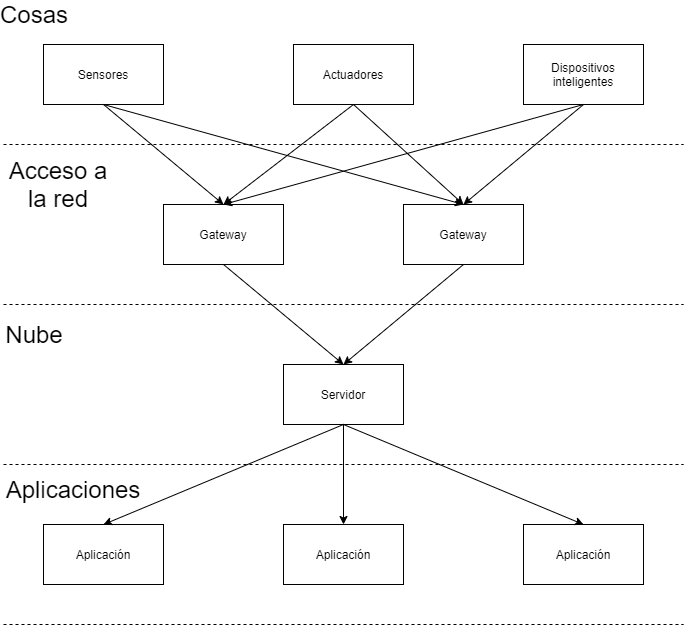

The diagram above was exported from draw.io. Its source (the exported page's mxGraphModel, read from the mxfile embedded in the PNG):
<mxGraphModel dx="1120" dy="656" grid="1" gridSize="10" guides="1" tooltips="1" connect="1" arrows="1" fold="1" page="1" pageScale="1" pageWidth="827" pageHeight="1169" math="0" shadow="0">
  <root>
    <mxCell id="0" />
    <mxCell id="1" parent="0" />
    <mxCell id="2" value="" style="endArrow=none;dashed=1;html=1;" edge="1" parent="1">
      <mxGeometry width="50" height="50" relative="1" as="geometry">
        <mxPoint x="80" y="720" as="sourcePoint" />
        <mxPoint x="760" y="720" as="targetPoint" />
      </mxGeometry>
    </mxCell>
    <mxCell id="3" value="" style="endArrow=none;dashed=1;html=1;" edge="1" parent="1">
      <mxGeometry width="50" height="50" relative="1" as="geometry">
        <mxPoint x="80" y="560" as="sourcePoint" />
        <mxPoint x="760" y="560" as="targetPoint" />
      </mxGeometry>
    </mxCell>
    <mxCell id="4" value="" style="endArrow=none;dashed=1;html=1;" edge="1" parent="1">
      <mxGeometry width="50" height="50" relative="1" as="geometry">
        <mxPoint x="80" y="400" as="sourcePoint" />
        <mxPoint x="760" y="400" as="targetPoint" />
      </mxGeometry>
    </mxCell>
    <mxCell id="5" value="Servidor" style="rounded=0;whiteSpace=wrap;html=1;" vertex="1" parent="1">
      <mxGeometry x="360" y="460" width="120" height="60" as="geometry" />
    </mxCell>
    <mxCell id="6" value="Aplicación" style="rounded=0;whiteSpace=wrap;html=1;" vertex="1" parent="1">
      <mxGeometry x="120" y="620" width="120" height="60" as="geometry" />
    </mxCell>
    <mxCell id="7" value="Aplicación" style="rounded=0;whiteSpace=wrap;html=1;" vertex="1" parent="1">
      <mxGeometry x="600" y="620" width="120" height="60" as="geometry" />
    </mxCell>
    <mxCell id="8" value="Aplicación" style="rounded=0;whiteSpace=wrap;html=1;" vertex="1" parent="1">
      <mxGeometry x="360" y="620" width="120" height="60" as="geometry" />
    </mxCell>
    <mxCell id="10" value="" style="endArrow=none;dashed=1;html=1;" edge="1" parent="1">
      <mxGeometry width="50" height="50" relative="1" as="geometry">
        <mxPoint x="80" y="240" as="sourcePoint" />
        <mxPoint x="760" y="240" as="targetPoint" />
      </mxGeometry>
    </mxCell>
    <mxCell id="11" value="Gateway" style="rounded=0;whiteSpace=wrap;html=1;" vertex="1" parent="1">
      <mxGeometry x="240" y="300" width="120" height="60" as="geometry" />
    </mxCell>
    <mxCell id="12" value="Gateway" style="rounded=0;whiteSpace=wrap;html=1;" vertex="1" parent="1">
      <mxGeometry x="480" y="300" width="120" height="60" as="geometry" />
    </mxCell>
    <mxCell id="13" value="Sensores" style="rounded=0;whiteSpace=wrap;html=1;" vertex="1" parent="1">
      <mxGeometry x="120" y="140" width="120" height="60" as="geometry" />
    </mxCell>
    <mxCell id="14" value="Actuadores" style="rounded=0;whiteSpace=wrap;html=1;" vertex="1" parent="1">
      <mxGeometry x="370" y="140" width="120" height="60" as="geometry" />
    </mxCell>
    <mxCell id="15" value="Dispositivos inteligentes" style="rounded=0;whiteSpace=wrap;html=1;" vertex="1" parent="1">
      <mxGeometry x="600" y="140" width="120" height="60" as="geometry" />
    </mxCell>
    <mxCell id="16" value="Cosas" style="text;html=1;strokeColor=none;fillColor=none;align=center;verticalAlign=middle;whiteSpace=wrap;rounded=0;fontSize=24;" vertex="1" parent="1">
      <mxGeometry x="91" y="100" width="40" height="20" as="geometry" />
    </mxCell>
    <mxCell id="17" value="Acceso a la red" style="text;html=1;strokeColor=none;fillColor=none;align=center;verticalAlign=middle;whiteSpace=wrap;rounded=0;fontSize=24;" vertex="1" parent="1">
      <mxGeometry x="80" y="270" width="110" height="20" as="geometry" />
    </mxCell>
    <mxCell id="18" value="" style="endArrow=classic;html=1;fontSize=24;exitX=0.5;exitY=1;exitDx=0;exitDy=0;entryX=0.5;entryY=0;entryDx=0;entryDy=0;" edge="1" parent="1" source="13" target="11">
      <mxGeometry width="50" height="50" relative="1" as="geometry">
        <mxPoint x="500" y="420" as="sourcePoint" />
        <mxPoint x="550" y="370" as="targetPoint" />
      </mxGeometry>
    </mxCell>
    <mxCell id="19" value="" style="endArrow=classic;html=1;fontSize=24;entryX=0.5;entryY=0;entryDx=0;entryDy=0;" edge="1" parent="1" target="12">
      <mxGeometry width="50" height="50" relative="1" as="geometry">
        <mxPoint x="180" y="200" as="sourcePoint" />
        <mxPoint x="550" y="370" as="targetPoint" />
      </mxGeometry>
    </mxCell>
    <mxCell id="20" value="" style="endArrow=classic;html=1;fontSize=24;exitX=0.5;exitY=1;exitDx=0;exitDy=0;entryX=0.5;entryY=0;entryDx=0;entryDy=0;" edge="1" parent="1" source="14" target="12">
      <mxGeometry width="50" height="50" relative="1" as="geometry">
        <mxPoint x="500" y="420" as="sourcePoint" />
        <mxPoint x="550" y="370" as="targetPoint" />
      </mxGeometry>
    </mxCell>
    <mxCell id="21" value="" style="endArrow=classic;html=1;fontSize=24;exitX=0.5;exitY=1;exitDx=0;exitDy=0;entryX=0.5;entryY=0;entryDx=0;entryDy=0;" edge="1" parent="1" source="14" target="11">
      <mxGeometry width="50" height="50" relative="1" as="geometry">
        <mxPoint x="370" y="390" as="sourcePoint" />
        <mxPoint x="420" y="340" as="targetPoint" />
      </mxGeometry>
    </mxCell>
    <mxCell id="22" value="" style="endArrow=classic;html=1;fontSize=24;exitX=0.5;exitY=1;exitDx=0;exitDy=0;" edge="1" parent="1" source="15">
      <mxGeometry width="50" height="50" relative="1" as="geometry">
        <mxPoint x="370" y="430" as="sourcePoint" />
        <mxPoint x="540" y="300" as="targetPoint" />
      </mxGeometry>
    </mxCell>
    <mxCell id="23" value="" style="endArrow=classic;html=1;fontSize=24;exitX=0.5;exitY=1;exitDx=0;exitDy=0;" edge="1" parent="1" source="15">
      <mxGeometry width="50" height="50" relative="1" as="geometry">
        <mxPoint x="410" y="440" as="sourcePoint" />
        <mxPoint x="300" y="300" as="targetPoint" />
      </mxGeometry>
    </mxCell>
    <mxCell id="24" value="" style="endArrow=classic;html=1;fontSize=24;exitX=0.5;exitY=1;exitDx=0;exitDy=0;entryX=0.5;entryY=0;entryDx=0;entryDy=0;" edge="1" parent="1" source="11" target="5">
      <mxGeometry width="50" height="50" relative="1" as="geometry">
        <mxPoint x="240" y="500" as="sourcePoint" />
        <mxPoint x="290" y="450" as="targetPoint" />
      </mxGeometry>
    </mxCell>
    <mxCell id="25" value="" style="endArrow=classic;html=1;fontSize=24;exitX=0.5;exitY=1;exitDx=0;exitDy=0;" edge="1" parent="1" source="12">
      <mxGeometry width="50" height="50" relative="1" as="geometry">
        <mxPoint x="190" y="490" as="sourcePoint" />
        <mxPoint x="420" y="460" as="targetPoint" />
      </mxGeometry>
    </mxCell>
    <mxCell id="26" value="" style="endArrow=classic;html=1;fontSize=24;exitX=0.5;exitY=1;exitDx=0;exitDy=0;entryX=0.5;entryY=0;entryDx=0;entryDy=0;" edge="1" parent="1" source="5" target="6">
      <mxGeometry width="50" height="50" relative="1" as="geometry">
        <mxPoint x="180" y="550" as="sourcePoint" />
        <mxPoint x="230" y="500" as="targetPoint" />
      </mxGeometry>
    </mxCell>
    <mxCell id="27" value="" style="endArrow=classic;html=1;fontSize=24;exitX=0.5;exitY=1;exitDx=0;exitDy=0;entryX=0.5;entryY=0;entryDx=0;entryDy=0;" edge="1" parent="1" source="5" target="8">
      <mxGeometry width="50" height="50" relative="1" as="geometry">
        <mxPoint x="340" y="630" as="sourcePoint" />
        <mxPoint x="390" y="580" as="targetPoint" />
      </mxGeometry>
    </mxCell>
    <mxCell id="28" value="" style="endArrow=classic;html=1;fontSize=24;exitX=0.5;exitY=1;exitDx=0;exitDy=0;entryX=0.5;entryY=0;entryDx=0;entryDy=0;" edge="1" parent="1" source="5" target="7">
      <mxGeometry width="50" height="50" relative="1" as="geometry">
        <mxPoint x="530" y="630" as="sourcePoint" />
        <mxPoint x="580" y="580" as="targetPoint" />
      </mxGeometry>
    </mxCell>
    <mxCell id="29" value="Nube" style="text;html=1;strokeColor=none;fillColor=none;align=center;verticalAlign=middle;whiteSpace=wrap;rounded=0;fontSize=24;" vertex="1" parent="1">
      <mxGeometry x="91" y="420" width="40" height="20" as="geometry" />
    </mxCell>
    <mxCell id="30" value="Aplicaciones" style="text;html=1;strokeColor=none;fillColor=none;align=center;verticalAlign=middle;whiteSpace=wrap;rounded=0;fontSize=24;" vertex="1" parent="1">
      <mxGeometry x="130" y="575" width="40" height="20" as="geometry" />
    </mxCell>
  </root>
</mxGraphModel>